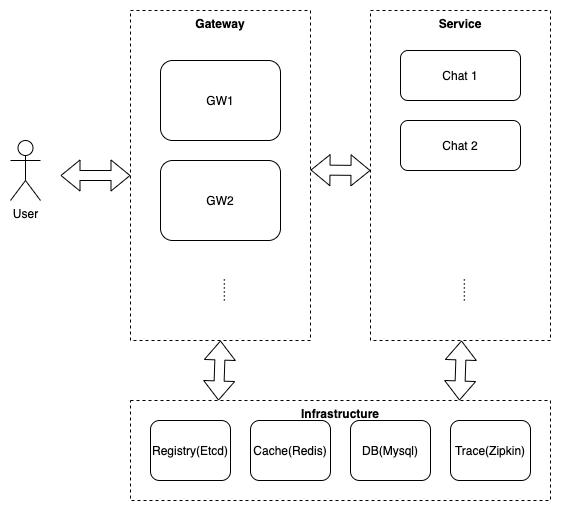

The diagram above was exported from draw.io. Its source (the exported page's mxGraphModel, read from the mxfile embedded in the PNG):
<mxGraphModel dx="1380" dy="555" grid="1" gridSize="10" guides="1" tooltips="1" connect="1" arrows="1" fold="1" page="1" pageScale="1" pageWidth="850" pageHeight="1100" math="0" shadow="0">
  <root>
    <mxCell id="0" />
    <mxCell id="1" parent="0" />
    <mxCell id="dOGzFjraAwPBCu-moqJZ-1" value="Gateway" style="rounded=0;whiteSpace=wrap;html=1;fontStyle=1;horizontal=1;verticalAlign=top;dashed=1;" vertex="1" parent="1">
      <mxGeometry x="60" y="90" width="180" height="330" as="geometry" />
    </mxCell>
    <mxCell id="dOGzFjraAwPBCu-moqJZ-3" value="Service" style="rounded=0;whiteSpace=wrap;html=1;fontStyle=1;horizontal=1;verticalAlign=top;dashed=1;" vertex="1" parent="1">
      <mxGeometry x="300" y="90" width="180" height="330" as="geometry" />
    </mxCell>
    <mxCell id="dOGzFjraAwPBCu-moqJZ-4" value="Infrastructure" style="rounded=0;whiteSpace=wrap;html=1;fontStyle=1;horizontal=1;verticalAlign=top;dashed=1;" vertex="1" parent="1">
      <mxGeometry x="60" y="480" width="420" height="100" as="geometry" />
    </mxCell>
    <mxCell id="dOGzFjraAwPBCu-moqJZ-5" value="Registry(Etcd)" style="rounded=1;whiteSpace=wrap;html=1;" vertex="1" parent="1">
      <mxGeometry x="80" y="500" width="80" height="60" as="geometry" />
    </mxCell>
    <mxCell id="dOGzFjraAwPBCu-moqJZ-6" value="Cache(Redis)" style="rounded=1;whiteSpace=wrap;html=1;" vertex="1" parent="1">
      <mxGeometry x="180" y="500" width="80" height="60" as="geometry" />
    </mxCell>
    <mxCell id="dOGzFjraAwPBCu-moqJZ-7" value="DB(Mysql)" style="rounded=1;whiteSpace=wrap;html=1;" vertex="1" parent="1">
      <mxGeometry x="280" y="500" width="80" height="60" as="geometry" />
    </mxCell>
    <mxCell id="dOGzFjraAwPBCu-moqJZ-8" value="GW1" style="rounded=1;whiteSpace=wrap;html=1;" vertex="1" parent="1">
      <mxGeometry x="90" y="140" width="120" height="80" as="geometry" />
    </mxCell>
    <mxCell id="dOGzFjraAwPBCu-moqJZ-9" value="GW2" style="rounded=1;whiteSpace=wrap;html=1;" vertex="1" parent="1">
      <mxGeometry x="90" y="240" width="120" height="80" as="geometry" />
    </mxCell>
    <mxCell id="dOGzFjraAwPBCu-moqJZ-10" value="……" style="text;html=1;strokeColor=none;fillColor=none;align=center;verticalAlign=middle;whiteSpace=wrap;rounded=0;horizontal=0;" vertex="1" parent="1">
      <mxGeometry x="130" y="350" width="40" height="40" as="geometry" />
    </mxCell>
    <mxCell id="dOGzFjraAwPBCu-moqJZ-11" value="Chat 1" style="rounded=1;whiteSpace=wrap;html=1;" vertex="1" parent="1">
      <mxGeometry x="330" y="130" width="120" height="50" as="geometry" />
    </mxCell>
    <mxCell id="dOGzFjraAwPBCu-moqJZ-12" value="Chat 2" style="rounded=1;whiteSpace=wrap;html=1;" vertex="1" parent="1">
      <mxGeometry x="330" y="200" width="120" height="50" as="geometry" />
    </mxCell>
    <mxCell id="dOGzFjraAwPBCu-moqJZ-13" value="……" style="text;html=1;strokeColor=none;fillColor=none;align=center;verticalAlign=middle;whiteSpace=wrap;rounded=0;horizontal=0;" vertex="1" parent="1">
      <mxGeometry x="370" y="350" width="40" height="40" as="geometry" />
    </mxCell>
    <mxCell id="dOGzFjraAwPBCu-moqJZ-15" value="" style="shape=flexArrow;endArrow=classic;startArrow=classic;html=1;entryX=0;entryY=0.5;entryDx=0;entryDy=0;" edge="1" parent="1" target="dOGzFjraAwPBCu-moqJZ-1">
      <mxGeometry width="50" height="50" relative="1" as="geometry">
        <mxPoint x="-10" y="255" as="sourcePoint" />
        <mxPoint x="20" y="240" as="targetPoint" />
      </mxGeometry>
    </mxCell>
    <mxCell id="dOGzFjraAwPBCu-moqJZ-16" value="" style="shape=flexArrow;endArrow=classic;startArrow=classic;html=1;" edge="1" parent="1">
      <mxGeometry width="50" height="50" relative="1" as="geometry">
        <mxPoint x="240" y="249.5" as="sourcePoint" />
        <mxPoint x="300" y="250" as="targetPoint" />
      </mxGeometry>
    </mxCell>
    <mxCell id="dOGzFjraAwPBCu-moqJZ-17" value="" style="shape=flexArrow;endArrow=classic;startArrow=classic;html=1;exitX=0.5;exitY=1;exitDx=0;exitDy=0;" edge="1" parent="1" source="dOGzFjraAwPBCu-moqJZ-1">
      <mxGeometry width="50" height="50" relative="1" as="geometry">
        <mxPoint x="150" y="440" as="sourcePoint" />
        <mxPoint x="148" y="480" as="targetPoint" />
      </mxGeometry>
    </mxCell>
    <mxCell id="dOGzFjraAwPBCu-moqJZ-18" value="" style="shape=flexArrow;endArrow=classic;startArrow=classic;html=1;exitX=0.5;exitY=1;exitDx=0;exitDy=0;" edge="1" parent="1">
      <mxGeometry width="50" height="50" relative="1" as="geometry">
        <mxPoint x="391" y="420" as="sourcePoint" />
        <mxPoint x="389" y="480" as="targetPoint" />
      </mxGeometry>
    </mxCell>
    <mxCell id="dOGzFjraAwPBCu-moqJZ-14" value="User" style="shape=umlActor;verticalLabelPosition=bottom;verticalAlign=top;html=1;outlineConnect=0;" vertex="1" parent="1">
      <mxGeometry x="-60" y="220" width="30" height="60" as="geometry" />
    </mxCell>
    <mxCell id="dOGzFjraAwPBCu-moqJZ-20" value="Trace(Zipkin)" style="rounded=1;whiteSpace=wrap;html=1;" vertex="1" parent="1">
      <mxGeometry x="380" y="500" width="80" height="60" as="geometry" />
    </mxCell>
  </root>
</mxGraphModel>